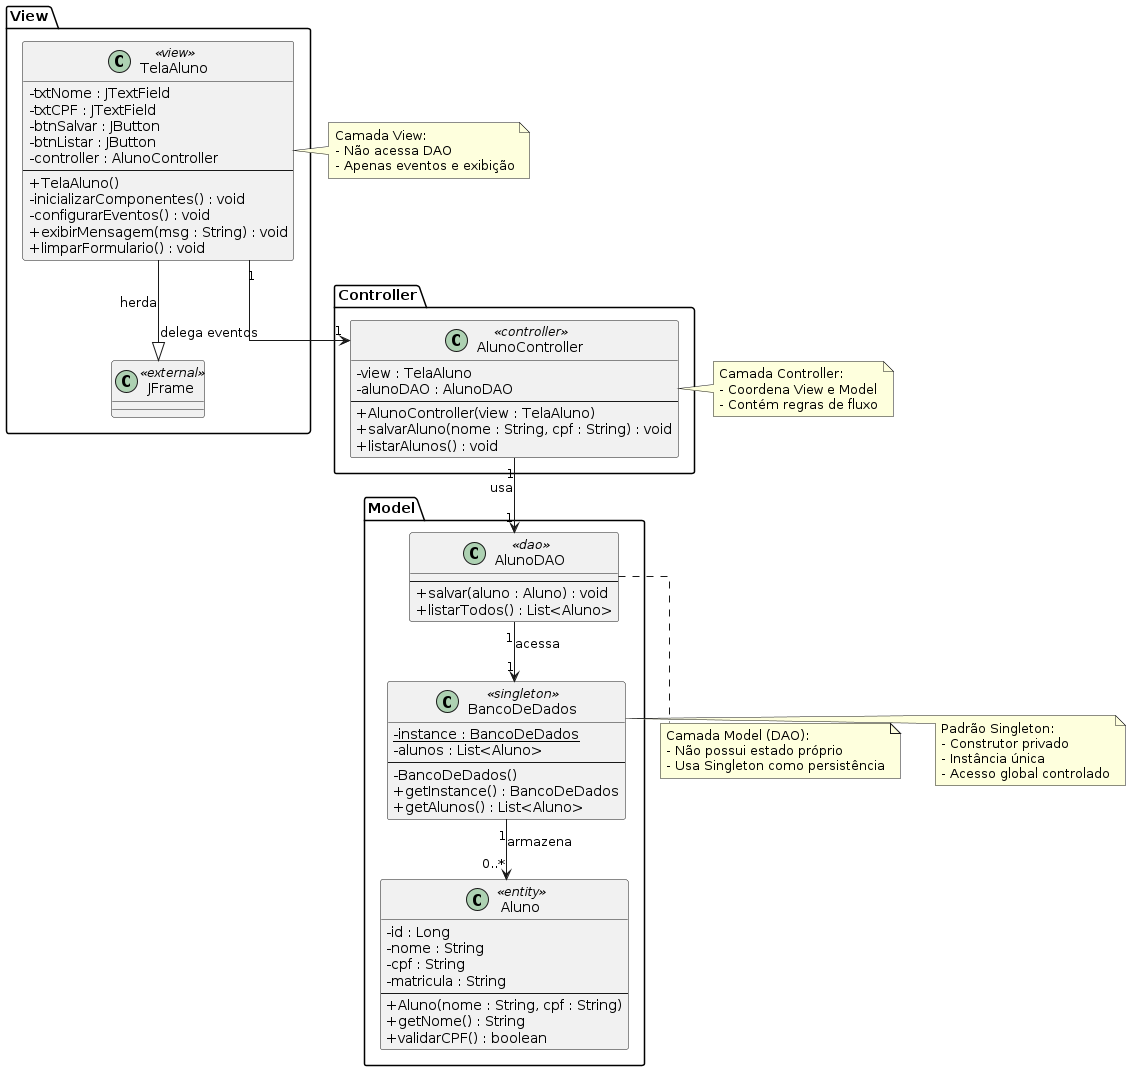

The diagram above was rendered by PlantUML. Its source (embedded in the PNG):
@startuml
skinparam classAttributeIconSize 0
skinparam linetype ortho

' =========================
' CAMADA VIEW
' =========================
package "View" {

    class TelaAluno <<view>> {
        - txtNome : JTextField
        - txtCPF : JTextField
        - btnSalvar : JButton
        - btnListar : JButton
        - controller : AlunoController
        --
        + TelaAluno()
        - inicializarComponentes() : void
        - configurarEventos() : void
        + exibirMensagem(msg : String) : void
        + limparFormulario() : void
    }

    class JFrame <<external>>
}

' =========================
' CAMADA CONTROLLER
' =========================
package "Controller" {

    class AlunoController <<controller>> {
        - view : TelaAluno
        - alunoDAO : AlunoDAO
        --
        + AlunoController(view : TelaAluno)
        + salvarAluno(nome : String, cpf : String) : void
        + listarAlunos() : void
    }
}

' =========================
' CAMADA MODEL
' =========================
package "Model" {

    class Aluno <<entity>> {
        - id : Long
        - nome : String
        - cpf : String
        - matricula : String
        --
        + Aluno(nome : String, cpf : String)
        + getNome() : String
        + validarCPF() : boolean
    }

    class BancoDeDados <<singleton>> {
        - instance : BancoDeDados {static}
        - alunos : List<Aluno>
        --
        - BancoDeDados()
        + getInstance() : BancoDeDados
        + getAlunos() : List<Aluno>
    }

    class AlunoDAO <<dao>> {
        --
        + salvar(aluno : Aluno) : void
        + listarTodos() : List<Aluno>
    }
}

' =========================
' RELACIONAMENTOS
' =========================

TelaAluno --|> JFrame : herda
TelaAluno "1" --> "1" AlunoController : delega eventos
AlunoController "1" --> "1" AlunoDAO : usa
AlunoDAO "1" --> "1" BancoDeDados : acessa
BancoDeDados "1" --> "0..*" Aluno : armazena

' =========================
' NOTAS EXPLICATIVAS
' =========================

note right of BancoDeDados
  Padrão Singleton:
  - Construtor privado
  - Instância única
  - Acesso global controlado
end note

note right of TelaAluno
  Camada View:
  - Não acessa DAO
  - Apenas eventos e exibição
end note

note right of AlunoController
  Camada Controller:
  - Coordena View e Model
  - Contém regras de fluxo
end note

note bottom of AlunoDAO
  Camada Model (DAO):
  - Não possui estado próprio
  - Usa Singleton como persistência
end note
@enduml